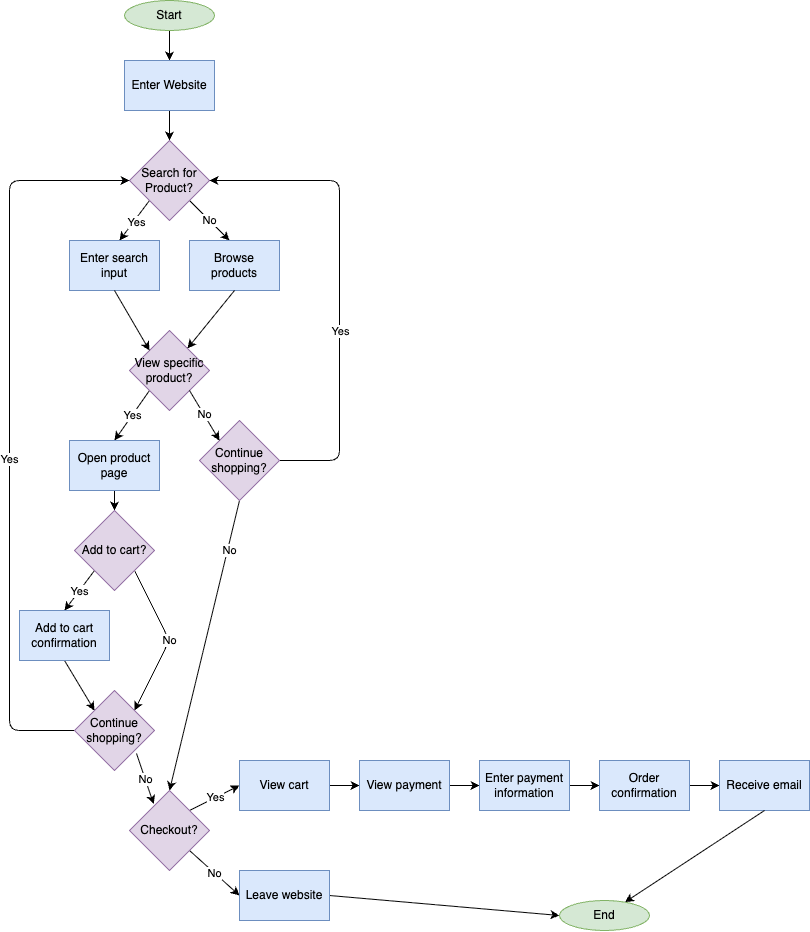

The diagram above was exported from draw.io. Its source (the exported page's mxGraphModel, read from the mxfile embedded in the PNG):
<mxGraphModel dx="1137" dy="1107" grid="1" gridSize="10" guides="1" tooltips="1" connect="1" arrows="1" fold="1" page="1" pageScale="1" pageWidth="850" pageHeight="1100" math="0" shadow="0">
  <root>
    <mxCell id="0" />
    <mxCell id="1" parent="0" />
    <mxCell id="6" style="edgeStyle=none;html=1;entryX=0.5;entryY=0;entryDx=0;entryDy=0;" edge="1" parent="1" source="2" target="3">
      <mxGeometry relative="1" as="geometry" />
    </mxCell>
    <mxCell id="2" value="Start" style="shape=ellipse;html=1;dashed=0;whiteSpace=wrap;perimeter=ellipsePerimeter;fillColor=#d5e8d4;strokeColor=#82b366;" vertex="1" parent="1">
      <mxGeometry x="155" y="10" width="90" height="30" as="geometry" />
    </mxCell>
    <mxCell id="7" style="edgeStyle=none;html=1;entryX=0.5;entryY=0;entryDx=0;entryDy=0;" edge="1" parent="1" source="3" target="4">
      <mxGeometry relative="1" as="geometry" />
    </mxCell>
    <mxCell id="3" value="Enter Website" style="rounded=0;whiteSpace=wrap;html=1;fillColor=#dae8fc;strokeColor=#6c8ebf;" vertex="1" parent="1">
      <mxGeometry x="155" y="70" width="90" height="50" as="geometry" />
    </mxCell>
    <mxCell id="8" style="edgeStyle=none;html=1;exitX=0;exitY=1;exitDx=0;exitDy=0;" edge="1" parent="1" source="4">
      <mxGeometry relative="1" as="geometry">
        <mxPoint x="150" y="250" as="targetPoint" />
      </mxGeometry>
    </mxCell>
    <mxCell id="9" value="Yes" style="edgeLabel;html=1;align=center;verticalAlign=middle;resizable=0;points=[];" vertex="1" connectable="0" parent="8">
      <mxGeometry x="0.0529" y="2" relative="1" as="geometry">
        <mxPoint as="offset" />
      </mxGeometry>
    </mxCell>
    <mxCell id="10" value="No" style="edgeStyle=none;html=1;exitX=1;exitY=1;exitDx=0;exitDy=0;" edge="1" parent="1" source="4">
      <mxGeometry relative="1" as="geometry">
        <mxPoint x="260" y="250" as="targetPoint" />
      </mxGeometry>
    </mxCell>
    <mxCell id="4" value="Search for Product?" style="rhombus;whiteSpace=wrap;html=1;fillColor=#e1d5e7;strokeColor=#9673a6;" vertex="1" parent="1">
      <mxGeometry x="160" y="150" width="80" height="80" as="geometry" />
    </mxCell>
    <mxCell id="12" value="Enter search input" style="rounded=0;whiteSpace=wrap;html=1;fillColor=#dae8fc;strokeColor=#6c8ebf;" vertex="1" parent="1">
      <mxGeometry x="100" y="250" width="90" height="50" as="geometry" />
    </mxCell>
    <mxCell id="13" value="Browse products" style="rounded=0;whiteSpace=wrap;html=1;fillColor=#dae8fc;strokeColor=#6c8ebf;" vertex="1" parent="1">
      <mxGeometry x="220" y="250" width="90" height="50" as="geometry" />
    </mxCell>
    <mxCell id="38" value="Yes" style="edgeStyle=none;html=1;exitX=0;exitY=1;exitDx=0;exitDy=0;entryX=0.5;entryY=0;entryDx=0;entryDy=0;" edge="1" parent="1" source="15" target="16">
      <mxGeometry relative="1" as="geometry" />
    </mxCell>
    <mxCell id="15" value="View specific product?" style="rhombus;whiteSpace=wrap;html=1;fillColor=#e1d5e7;strokeColor=#9673a6;" vertex="1" parent="1">
      <mxGeometry x="160" y="340" width="80" height="80" as="geometry" />
    </mxCell>
    <mxCell id="40" style="edgeStyle=none;html=1;exitX=0.5;exitY=1;exitDx=0;exitDy=0;entryX=0.5;entryY=0;entryDx=0;entryDy=0;" edge="1" parent="1" source="16" target="18">
      <mxGeometry relative="1" as="geometry" />
    </mxCell>
    <mxCell id="16" value="Open product page" style="rounded=0;whiteSpace=wrap;html=1;fillColor=#dae8fc;strokeColor=#6c8ebf;" vertex="1" parent="1">
      <mxGeometry x="100" y="450" width="90" height="50" as="geometry" />
    </mxCell>
    <mxCell id="58" style="edgeStyle=none;html=1;exitX=1;exitY=0.5;exitDx=0;exitDy=0;entryX=1;entryY=0.5;entryDx=0;entryDy=0;" edge="1" parent="1" source="17" target="4">
      <mxGeometry relative="1" as="geometry">
        <Array as="points">
          <mxPoint x="370" y="470" />
          <mxPoint x="370" y="190" />
        </Array>
      </mxGeometry>
    </mxCell>
    <mxCell id="61" value="Yes" style="edgeLabel;html=1;align=center;verticalAlign=middle;resizable=0;points=[];" vertex="1" connectable="0" parent="58">
      <mxGeometry x="-0.5316" relative="1" as="geometry">
        <mxPoint y="-80" as="offset" />
      </mxGeometry>
    </mxCell>
    <mxCell id="63" value="No" style="edgeStyle=none;html=1;exitX=0.5;exitY=1;exitDx=0;exitDy=0;entryX=0.5;entryY=0;entryDx=0;entryDy=0;" edge="1" parent="1" source="17" target="22">
      <mxGeometry x="-0.6584" y="2" relative="1" as="geometry">
        <mxPoint as="offset" />
      </mxGeometry>
    </mxCell>
    <mxCell id="17" value="Continue shopping?" style="rhombus;whiteSpace=wrap;html=1;fillColor=#e1d5e7;strokeColor=#9673a6;" vertex="1" parent="1">
      <mxGeometry x="230" y="430" width="80" height="80" as="geometry" />
    </mxCell>
    <mxCell id="41" value="Yes" style="edgeStyle=none;html=1;exitX=0;exitY=1;exitDx=0;exitDy=0;entryX=0.5;entryY=0;entryDx=0;entryDy=0;" edge="1" parent="1" source="18" target="19">
      <mxGeometry relative="1" as="geometry" />
    </mxCell>
    <mxCell id="43" value="No" style="edgeStyle=none;html=1;exitX=1;exitY=1;exitDx=0;exitDy=0;entryX=1;entryY=0;entryDx=0;entryDy=0;" edge="1" parent="1" source="18" target="21">
      <mxGeometry relative="1" as="geometry">
        <Array as="points">
          <mxPoint x="200" y="650" />
        </Array>
      </mxGeometry>
    </mxCell>
    <mxCell id="18" value="Add to cart?" style="rhombus;whiteSpace=wrap;html=1;fillColor=#e1d5e7;strokeColor=#9673a6;" vertex="1" parent="1">
      <mxGeometry x="105" y="520" width="80" height="80" as="geometry" />
    </mxCell>
    <mxCell id="42" style="edgeStyle=none;html=1;exitX=0.5;exitY=1;exitDx=0;exitDy=0;entryX=0;entryY=0;entryDx=0;entryDy=0;" edge="1" parent="1" source="19" target="21">
      <mxGeometry relative="1" as="geometry" />
    </mxCell>
    <mxCell id="19" value="Add to cart confirmation" style="rounded=0;whiteSpace=wrap;html=1;fillColor=#dae8fc;strokeColor=#6c8ebf;" vertex="1" parent="1">
      <mxGeometry x="50" y="620" width="90" height="50" as="geometry" />
    </mxCell>
    <mxCell id="57" value="Yes" style="edgeStyle=none;html=1;exitX=0;exitY=0.5;exitDx=0;exitDy=0;entryX=0;entryY=0.5;entryDx=0;entryDy=0;" edge="1" parent="1" source="21" target="4">
      <mxGeometry x="-0.0884" relative="1" as="geometry">
        <Array as="points">
          <mxPoint x="40" y="740" />
          <mxPoint x="40" y="510" />
          <mxPoint x="40" y="190" />
        </Array>
        <mxPoint as="offset" />
      </mxGeometry>
    </mxCell>
    <mxCell id="21" value="Continue shopping?" style="rhombus;whiteSpace=wrap;html=1;fillColor=#e1d5e7;strokeColor=#9673a6;" vertex="1" parent="1">
      <mxGeometry x="105" y="700" width="80" height="80" as="geometry" />
    </mxCell>
    <mxCell id="47" value="No" style="edgeStyle=none;html=1;exitX=1;exitY=1;exitDx=0;exitDy=0;entryX=0;entryY=0.5;entryDx=0;entryDy=0;" edge="1" parent="1" source="22" target="25">
      <mxGeometry relative="1" as="geometry" />
    </mxCell>
    <mxCell id="49" value="Yes" style="edgeStyle=none;html=1;exitX=1;exitY=0;exitDx=0;exitDy=0;entryX=0;entryY=0.5;entryDx=0;entryDy=0;" edge="1" parent="1" source="22" target="24">
      <mxGeometry relative="1" as="geometry" />
    </mxCell>
    <mxCell id="22" value="Checkout?" style="rhombus;whiteSpace=wrap;html=1;fillColor=#e1d5e7;strokeColor=#9673a6;" vertex="1" parent="1">
      <mxGeometry x="160" y="800" width="80" height="80" as="geometry" />
    </mxCell>
    <mxCell id="50" style="edgeStyle=none;html=1;exitX=1;exitY=0.5;exitDx=0;exitDy=0;entryX=0;entryY=0.5;entryDx=0;entryDy=0;" edge="1" parent="1" source="24" target="26">
      <mxGeometry relative="1" as="geometry" />
    </mxCell>
    <mxCell id="24" value="View cart" style="rounded=0;whiteSpace=wrap;html=1;fillColor=#dae8fc;strokeColor=#6c8ebf;" vertex="1" parent="1">
      <mxGeometry x="270" y="770" width="90" height="50" as="geometry" />
    </mxCell>
    <mxCell id="48" style="edgeStyle=none;html=1;exitX=1;exitY=0.5;exitDx=0;exitDy=0;entryX=0;entryY=0.5;entryDx=0;entryDy=0;" edge="1" parent="1" source="25" target="31">
      <mxGeometry relative="1" as="geometry" />
    </mxCell>
    <mxCell id="25" value="Leave website" style="rounded=0;whiteSpace=wrap;html=1;fillColor=#dae8fc;strokeColor=#6c8ebf;" vertex="1" parent="1">
      <mxGeometry x="270" y="880" width="90" height="50" as="geometry" />
    </mxCell>
    <mxCell id="51" style="edgeStyle=none;html=1;exitX=1;exitY=0.5;exitDx=0;exitDy=0;entryX=0;entryY=0.5;entryDx=0;entryDy=0;" edge="1" parent="1" source="26" target="27">
      <mxGeometry relative="1" as="geometry" />
    </mxCell>
    <mxCell id="26" value="View payment" style="rounded=0;whiteSpace=wrap;html=1;fillColor=#dae8fc;strokeColor=#6c8ebf;" vertex="1" parent="1">
      <mxGeometry x="390" y="770" width="90" height="50" as="geometry" />
    </mxCell>
    <mxCell id="52" style="edgeStyle=none;html=1;exitX=1;exitY=0.5;exitDx=0;exitDy=0;entryX=0;entryY=0.5;entryDx=0;entryDy=0;" edge="1" parent="1" source="27" target="28">
      <mxGeometry relative="1" as="geometry" />
    </mxCell>
    <mxCell id="27" value="Enter payment information" style="rounded=0;whiteSpace=wrap;html=1;fillColor=#dae8fc;strokeColor=#6c8ebf;" vertex="1" parent="1">
      <mxGeometry x="510" y="770" width="90" height="50" as="geometry" />
    </mxCell>
    <mxCell id="53" style="edgeStyle=none;html=1;exitX=1;exitY=0.5;exitDx=0;exitDy=0;entryX=0;entryY=0.5;entryDx=0;entryDy=0;" edge="1" parent="1" source="28" target="29">
      <mxGeometry relative="1" as="geometry" />
    </mxCell>
    <mxCell id="28" value="Order confirmation" style="rounded=0;whiteSpace=wrap;html=1;fillColor=#dae8fc;strokeColor=#6c8ebf;" vertex="1" parent="1">
      <mxGeometry x="630" y="770" width="90" height="50" as="geometry" />
    </mxCell>
    <mxCell id="29" value="&lt;font&gt;Receive email&lt;/font&gt;" style="rounded=0;whiteSpace=wrap;html=1;fillColor=#dae8fc;strokeColor=#6c8ebf;" vertex="1" parent="1">
      <mxGeometry x="750" y="770" width="90" height="50" as="geometry" />
    </mxCell>
    <mxCell id="31" value="End" style="ellipse;whiteSpace=wrap;html=1;fillColor=#d5e8d4;strokeColor=#82b366;" vertex="1" parent="1">
      <mxGeometry x="590" y="910" width="90" height="30" as="geometry" />
    </mxCell>
    <mxCell id="32" style="edgeStyle=none;html=1;exitX=0.5;exitY=1;exitDx=0;exitDy=0;entryX=0;entryY=0;entryDx=0;entryDy=0;" edge="1" parent="1" source="12" target="15">
      <mxGeometry relative="1" as="geometry">
        <mxPoint x="190" y="340" as="targetPoint" />
      </mxGeometry>
    </mxCell>
    <mxCell id="33" style="edgeStyle=none;html=1;exitX=0.5;exitY=1;exitDx=0;exitDy=0;" edge="1" parent="1" source="13" target="15">
      <mxGeometry relative="1" as="geometry">
        <mxPoint x="212.69000000000005" y="340.5" as="targetPoint" />
      </mxGeometry>
    </mxCell>
    <mxCell id="39" value="No" style="edgeStyle=none;html=1;exitX=1;exitY=1;exitDx=0;exitDy=0;entryX=0;entryY=0;entryDx=0;entryDy=0;" edge="1" parent="1" source="15" target="17">
      <mxGeometry relative="1" as="geometry">
        <mxPoint x="255" y="440" as="targetPoint" />
      </mxGeometry>
    </mxCell>
    <mxCell id="44" value="No" style="edgeStyle=none;html=1;exitX=1;exitY=1;exitDx=0;exitDy=0;entryX=0.302;entryY=0.17;entryDx=0;entryDy=0;entryPerimeter=0;" edge="1" parent="1" target="22">
      <mxGeometry relative="1" as="geometry">
        <mxPoint x="167" y="763" as="sourcePoint" />
        <mxPoint x="180" y="800" as="targetPoint" />
      </mxGeometry>
    </mxCell>
    <mxCell id="62" style="edgeStyle=none;html=1;exitX=0.5;exitY=1;exitDx=0;exitDy=0;" edge="1" parent="1" source="29" target="31">
      <mxGeometry relative="1" as="geometry" />
    </mxCell>
  </root>
</mxGraphModel>